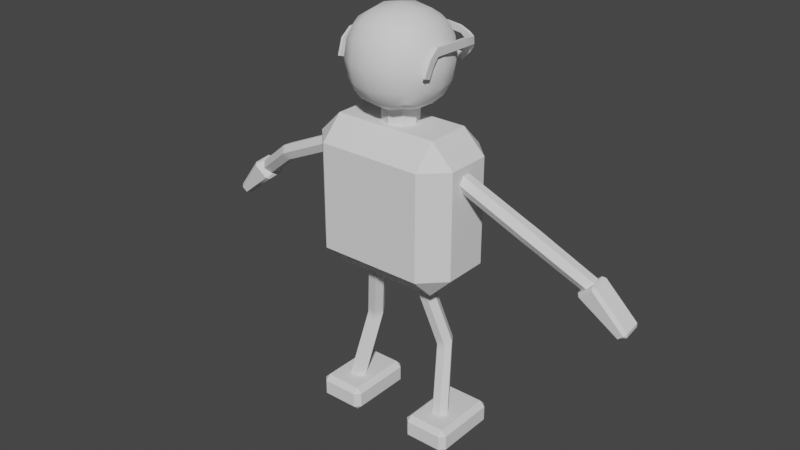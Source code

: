 # Source: bot.blend  (saved by Blender 3.0.42; exported with 4.5.12 LTS)
import bpy
from mathutils import Matrix  # noqa: F401  (used for matrix-valued properties, if any)

bpy.ops.wm.read_factory_settings(use_empty=True)
scene = bpy.context.scene
scene.name = 'Scene'

# ---- collections
col_collection = bpy.data.collections.new('Collection'); scene.collection.children.link(col_collection)

# ---- node groups
ng_auto_smooth = bpy.data.node_groups.new('Auto Smooth', 'GeometryNodeTree')
_s = ng_auto_smooth.interface.new_socket(name='Geometry', in_out='OUTPUT', socket_type='NodeSocketGeometry')
_s = ng_auto_smooth.interface.new_socket(name='Geometry', in_out='INPUT', socket_type='NodeSocketGeometry')
_s = ng_auto_smooth.interface.new_socket(name='Angle', in_out='INPUT', socket_type='NodeSocketFloat')
_s.subtype = 'ANGLE'
_s.min_value = 0.0
_s.max_value = 3.142
ng_auto_smooth.is_modifier = True
_N = ng_auto_smooth.nodes; _L = ng_auto_smooth.links
n0 = _N.new('NodeGroupOutput'); n0.name = 'Group Output'; n0.location = (480, -100)
n1 = _N.new('NodeGroupInput'); n1.name = 'Group Input'; n1.location = (-420, -300)
n2 = _N.new('NodeGroupInput'); n2.name = 'Group Input.001'; n2.location = (-60, -100)
n3 = _N.new('GeometryNodeSetShadeSmooth'); n3.name = 'Set Shade Smooth'; n3.location = (120, -100)
n3.domain = 'EDGE'
n4 = _N.new('GeometryNodeSetShadeSmooth'); n4.name = 'Set Shade Smooth.001'; n4.location = (300, -100)
n5 = _N.new('GeometryNodeInputMeshEdgeAngle'); n5.name = 'Edge Angle'; n5.location = (-420, -220)
n6 = _N.new('GeometryNodeInputEdgeSmooth'); n6.name = 'Is Edge Smooth'; n6.location = (-60, -160)
n7 = _N.new('GeometryNodeInputShadeSmooth'); n7.name = 'Is Face Smooth'; n7.location = (-240, -340)
n8 = _N.new('FunctionNodeBooleanMath'); n8.name = 'Boolean Math'; n8.location = (-60, -220)
n9 = _N.new('FunctionNodeCompare'); n9.name = 'Compare'; n9.location = (-240, -180)
n9.operation = 'LESS_EQUAL'
_L.new(n5.outputs[0], n9.inputs[0])
_L.new(n4.outputs[0], n0.inputs[0])
_L.new(n1.outputs[1], n9.inputs[1])
_L.new(n9.outputs[0], n8.inputs[0])
_L.new(n7.outputs[0], n8.inputs[1])
_L.new(n2.outputs[0], n3.inputs[0])
_L.new(n6.outputs[0], n3.inputs[1])
_L.new(n3.outputs[0], n4.inputs[0])
_L.new(n8.outputs[0], n3.inputs[2])
n0.is_active_output = True

# ---- world
world_world = bpy.data.worlds.new('World'); scene.world = world_world
world_world.use_nodes = True; world_world.node_tree.nodes.clear()
_N = world_world.node_tree.nodes; _L = world_world.node_tree.links
n0 = _N.new('ShaderNodeOutputWorld'); n0.name = 'World Output'; n0.location = (300, 300)
n1 = _N.new('ShaderNodeBackground'); n1.name = 'Background'; n1.location = (10, 300)
n1.inputs[0].default_value = (0.05088, 0.05088, 0.05088, 1.0)
_L.new(n1.outputs[0], n0.inputs[0])
n0.is_active_output = True
world_world.color = (0.05088, 0.05088, 0.05088)
world_world.use_sun_shadow = False
world_world.sun_shadow_jitter_overblur = 0.0

# ---- meshes
me_cube_001 = bpy.data.meshes.new('Cube.001')
me_cube_001.from_pydata([(-0.2271, -0.1933, 0.8216), (-0.3239, -0.09644, 0.8216), (-0.2271, -0.09644, 0.7248), (-0.2271, -0.09644, 1.373), (-0.3239, -0.09644, 1.276), (-0.2271, -0.1933, 1.276), (-0.2271, 0.09644, 0.7248), (-0.3239, 0.09644, 0.8216), (-0.2271, 0.1933, 0.8216), (-0.2271, 0.09644, 1.373), (-0.2271, 0.1933, 1.276), (-0.3239, 0.09644, 1.276), (0.0, -0.1933, 0.8216), (0.0, -0.09644, 0.7248), (0.0, -0.09644, 1.373), (0.0, -0.1933, 1.276), (0.0, 0.09644, 0.7248), (0.0, 0.1933, 0.8216), (0.0, 0.1933, 1.276), (0.0, 0.09644, 1.373), (-0.8687, 0.04014, 0.9349), (-0.8593, 0.02815, 0.9246), (-0.8506, 0.03931, 0.9363), (-0.9937, 0.0684, 0.7654), (-0.9859, 0.05389, 0.7734), (-0.9953, 0.06588, 0.7836), (-0.7944, 0.0441, 0.8883), (-0.8053, 0.03275, 0.8786), (-0.7947, 0.04642, 0.8719), (-0.9731, 0.07016, 0.7478), (-0.9531, 0.06952, 0.7473), (-0.9634, 0.0558, 0.7542), (-0.8661, 0.1136, 0.9452), (-0.848, 0.1128, 0.9467), (-0.8558, 0.1273, 0.9386), (-0.9927, 0.1394, 0.794), (-0.9824, 0.1531, 0.7874), (-0.9911, 0.1419, 0.7757), (-0.7921, 0.1199, 0.8823), (-0.8019, 0.1319, 0.8925), (-0.7918, 0.1176, 0.8987), (-0.9506, 0.143, 0.7577), (-0.9705, 0.1437, 0.7581), (-0.9599, 0.155, 0.7682), (-0.3114, 0.1512, 0.01911), (-0.3334, 0.1512, 0.04114), (-0.3114, 0.1733, 0.04114), (-0.3114, -0.1359, 0.04114), (-0.3334, -0.1138, 0.04114), (-0.3114, -0.1138, 0.01911), (-0.3114, 0.1733, 0.1058), (-0.3334, 0.1512, 0.1058), (-0.3114, 0.1512, 0.1278), (-0.3114, -0.1359, 0.1058), (-0.3114, -0.1138, 0.1278), (-0.3334, -0.1138, 0.1058), (-0.1501, 0.1512, 0.01911), (-0.1501, 0.1733, 0.04114), (-0.1281, 0.1512, 0.04114), (-0.1501, -0.1138, 0.01911), (-0.1281, -0.1138, 0.04114), (-0.1501, -0.1359, 0.04114), (-0.1501, 0.1512, 0.1278), (-0.1281, 0.1512, 0.1058), (-0.1501, 0.1733, 0.1058), (-0.1501, -0.1138, 0.1278), (-0.1501, -0.1359, 0.1058), (-0.1281, -0.1138, 0.1058), (-0.1249, -0.1249, 1.497), (-0.1249, -0.1249, 1.747), (-0.1249, 0.1249, 1.497), (-0.1249, 0.1249, 1.747), (-0.1494, 1.164e-10, 1.473), (-0.1494, -0.1494, 1.622), (-0.1494, -1.164e-10, 1.771), (-0.1494, 0.1494, 1.622), (0.0, 0.1494, 1.473), (0.0, 0.1494, 1.771), (0.0, -0.1494, 1.473), (0.0, -0.1494, 1.771), (-0.2052, -9.313e-10, 1.622), (0.0, 0.164, 1.622), (0.0, -0.2052, 1.622), (0.0, -1.863e-09, 1.827), (-0.1417, 0.07489, 1.48), (-0.1417, -0.07489, 1.48), (-0.1417, -0.1417, 1.547), (-0.1417, -0.1417, 1.697), (-0.1417, -0.07489, 1.764), (-0.1417, 0.07489, 1.764), (-0.1417, 0.1417, 1.697), (-0.1417, 0.1417, 1.547), (-0.07489, 0.1417, 1.48), (-0.07489, 0.1417, 1.764), (-0.07489, -0.1417, 1.48), (-0.07489, -0.1417, 1.764), (-0.1913, -0.08171, 1.622), (-0.1913, -6.985e-10, 1.704), (-0.1913, 0.08171, 1.622), (-0.1913, 0.0, 1.54), (-0.08171, 0.1598, 1.622), (0.0, 0.1598, 1.704), (0.0, 0.1598, 1.54), (0.0, -0.1913, 1.704), (-0.08171, -0.1913, 1.622), (0.0, -0.1913, 1.54), (0.0, 0.07462, 1.431), (0.0, -0.07462, 1.431), (-0.07462, 5.186e-10, 1.431), (0.0, 0.08171, 1.813), (-0.08171, -3.492e-10, 1.813), (0.0, -0.08171, 1.813), (-0.1791, -0.07866, 1.543), (-0.1791, -0.07866, 1.701), (-0.1791, 0.07866, 1.701), (-0.1791, 0.07866, 1.543), (-0.07866, 0.1561, 1.543), (-0.07866, 0.1561, 1.701), (-0.07866, -0.1791, 1.701), (-0.07866, -0.1791, 1.543), (-0.05283, 0.05283, 1.441), (-0.05283, -0.05283, 1.441), (-0.07866, 0.07866, 1.801), (-0.07866, -0.07866, 1.801), (0.0, 0.07462, 1.334), (0.0, -0.07462, 1.334), (-0.07462, 5.186e-10, 1.334), (-0.05283, 0.05283, 1.343), (-0.05283, -0.05283, 1.343), (-0.1255, 0.1623, 1.686), (-0.1305, 0.1673, 1.637), (-0.08619, 0.1741, 1.637), (-0.08419, 0.1717, 1.689), (-0.3239, -0.09644, 1.049), (-0.2271, -0.1933, 1.049), (-0.2271, 0.1933, 1.049), (-0.3239, 0.09644, 1.049), (0.0, -0.1933, 1.049), (0.0, 0.1933, 1.049), (-0.872, 0.1126, 0.9144), (-0.8766, 0.07565, 0.9144), (-0.8531, 0.05395, 0.8952), (-0.8251, 0.06924, 0.876), (-0.8205, 0.1062, 0.876), (-0.8439, 0.1279, 0.8952), (-0.6148, 0.02135, 1.105), (-0.6289, -0.01484, 1.1), (-0.616, -0.03474, 1.071), (-0.5965, -0.01796, 1.044), (-0.5825, 0.01823, 1.049), (-0.5956, 0.03812, 1.078), (-0.2819, 0.0001666, 1.259), (-0.2747, -0.03592, 1.265), (-0.2556, -0.05555, 1.24), (-0.2437, -0.0391, 1.208), (-0.2509, -0.003011, 1.202), (-0.27, 0.01662, 1.228), (-0.251, -0.05534, 0.09763), (-0.2137, -0.05445, 0.09763), (-0.1958, -0.02401, 0.08571), (-0.2151, 0.005546, 0.0738), (-0.2524, 0.004658, 0.0738), (-0.2703, -0.02578, 0.08571), (-0.2068, 0.02977, 0.4228), (-0.1701, 0.02933, 0.4162), (-0.1485, 0.05842, 0.4253), (-0.1665, 0.09073, 0.4287), (-0.2032, 0.09117, 0.4353), (-0.2219, 0.05928, 0.4385), (-0.1298, -0.0468, 0.762), (-0.09329, -0.04703, 0.7546), (-0.0715, -0.0197, 0.7676), (-0.08628, 0.007873, 0.7879), (-0.1228, 0.008106, 0.7952), (-0.1446, -0.01923, 0.7822), (-0.5887, -0.01843, 1.048), (-0.6079, -0.0352, 1.075), (-0.6131, -0.01578, 1.107), (-0.5999, -0.03566, 1.078), (-0.5808, -0.0189, 1.051), (-0.621, -0.01531, 1.103), (-0.5837, -0.01753, 1.121), (-0.5699, -0.03739, 1.093), (-0.5514, -0.02066, 1.065), (-0.5672, 0.03625, 1.091), (-0.5859, 0.01951, 1.118), (-0.5536, 0.01638, 1.062), (-0.6368, 0.02913, 1.089), (-0.6167, 0.04577, 1.062), (-0.65, -0.00713, 1.084), (-0.6362, -0.02718, 1.056), (-0.616, -0.01053, 1.03), (-0.6028, 0.02573, 1.034), (-0.2012, 0.02415, 0.4477), (-0.16, 0.0193, 0.4606), (-0.1645, 0.02373, 0.441), (-0.1967, 0.01971, 0.4673), (-0.1615, 0.08555, 0.4511), (-0.1982, 0.08597, 0.4578), (-0.1437, 0.05353, 0.4467), (-0.2171, 0.05437, 0.4601), (-0.21, 0.02363, 0.3993), (-0.2254, 0.05314, 0.4131), (-0.1733, 0.02328, 0.3932), (-0.152, 0.05247, 0.4008), (-0.17, 0.08459, 0.4031), (-0.2067, 0.08492, 0.4092), (-0.03909, 0.1768, 1.627), (-0.07605, 0.1703, 1.733), (-0.01674, 0.1768, 1.656), (-0.03393, 0.1703, 1.719), (0.0, 0.1736, 1.69), (-0.06293, 0.1736, 1.641), (0.0, 0.1768, 1.662), (0.0, 0.1703, 1.718), (-0.03576, 0.1736, 1.691), (-0.07971, 0.1736, 1.705), (-0.1397, 0.1703, 1.725), (-0.1434, 0.1736, 1.697), (-0.1777, 0.1703, 1.708), (-0.167, 0.1736, 1.678), (-0.08108, 0.1768, 1.595), (-0.08275, 0.1736, 1.623), (-0.151, 0.1768, 1.596), (-0.1476, 0.1736, 1.624), (-0.1859, 0.1768, 1.633), (-0.1686, 0.1736, 1.655), (-0.1983, 0.1681, 1.665), (-0.2001, 0.1615, 1.699), (-0.2077, 0.1015, 1.675), (-0.2082, 0.09692, 1.709), (-0.1978, -0.04475, 1.674), (-0.1984, -0.04935, 1.708), (-0.2002, -0.07158, 1.647), (-0.2011, -0.09262, 1.675), (-0.1944, -0.08616, 1.6), (-0.1968, -0.1186, 1.611), (-0.03995, 0.1868, 1.627), (-0.07593, 0.1802, 1.734), (-0.01725, 0.1868, 1.657), (-0.03372, 0.1802, 1.72), (0.0, 0.1835, 1.691), (-0.06378, 0.1835, 1.642), (0.0, 0.1868, 1.663), (0.0, 0.1802, 1.719), (-0.03585, 0.1835, 1.692), (-0.0796, 0.1835, 1.706), (-0.14, 0.1802, 1.726), (-0.1438, 0.1835, 1.699), (-0.1794, 0.1801, 1.709), (-0.1687, 0.1833, 1.679), (-0.08139, 0.1868, 1.596), (-0.08322, 0.1835, 1.624), (-0.1506, 0.1868, 1.597), (-0.147, 0.1835, 1.625), (-0.1857, 0.1868, 1.634), (-0.1692, 0.1835, 1.656), (-0.2036, 0.1766, 1.666), (-0.2079, 0.1678, 1.699), (-0.2177, 0.102, 1.675), (-0.2182, 0.0971, 1.709), (-0.2078, -0.04466, 1.674), (-0.2084, -0.04945, 1.708), (-0.2102, -0.07134, 1.647), (-0.2111, -0.09223, 1.674), (-0.2043, -0.08621, 1.599), (-0.2067, -0.1186, 1.61)], [], [(9, 3, 14, 19), (2, 6, 16, 13), (137, 15, 5, 134), (53, 47, 61, 66), (46, 50, 64, 57), (52, 54, 65, 62), (56, 59, 49, 44), (67, 60, 58, 63), (29, 23, 37, 42), (22, 26, 40, 33), (28, 30, 41, 38), (32, 35, 25, 20), (43, 36, 34, 39), (0, 1, 2), (3, 4, 5), (6, 7, 8), (9, 10, 11), (14, 3, 5, 15), (133, 1, 0, 134), (6, 2, 1, 7), (3, 9, 11, 4), (135, 8, 7, 136), (16, 6, 8, 17), (2, 13, 12, 0), (9, 19, 18, 10), (133, 4, 11, 136), (20, 21, 22), (23, 24, 25), (26, 27, 28), (29, 30, 31), (32, 33, 34), (35, 36, 37), (38, 39, 40), (41, 42, 43), (37, 23, 25, 35), (24, 21, 20, 25), (26, 22, 21, 27), (23, 29, 31, 24), (30, 28, 27, 31), (40, 26, 28, 38), (22, 33, 32, 20), (29, 42, 41, 30), (42, 37, 36, 43), (33, 40, 39, 34), (38, 41, 43, 39), (35, 32, 34, 36), (21, 24, 31, 27), (44, 45, 46), (47, 48, 49), (50, 51, 52), (53, 54, 55), (56, 57, 58), (59, 60, 61), (62, 63, 64), (65, 66, 67), (61, 47, 49, 59), (48, 45, 44, 49), (50, 46, 45, 51), (47, 53, 55, 48), (54, 52, 51, 55), (64, 50, 52, 62), (46, 57, 56, 44), (53, 66, 65, 54), (66, 61, 60, 67), (57, 64, 63, 58), (62, 65, 67, 63), (59, 56, 58, 60), (45, 48, 55, 51), (68, 86, 112, 85), (86, 73, 96, 112), (112, 96, 80, 99), (85, 112, 99, 72), (73, 87, 113, 96), (87, 69, 88, 113), (113, 88, 74, 97), (96, 113, 97, 80), (80, 97, 114, 98), (97, 74, 89, 114), (114, 89, 71, 90), (98, 114, 90, 75), (72, 99, 115, 84), (99, 80, 98, 115), (115, 98, 75, 91), (84, 115, 91, 70), (70, 91, 116, 92), (91, 75, 100, 116), (116, 100, 81, 102), (92, 116, 102, 76), (100, 75, 130, 131), (90, 71, 93, 117), (117, 93, 77, 101), (100, 117, 101, 81), (82, 103, 118, 104), (103, 79, 95, 118), (118, 95, 69, 87), (104, 118, 87, 73), (78, 105, 119, 94), (105, 82, 104, 119), (119, 104, 73, 86), (94, 119, 86, 68), (70, 92, 120, 84), (92, 76, 106, 120), (84, 120, 108, 72), (72, 108, 121, 85), (121, 107, 78, 94), (85, 121, 94, 68), (77, 93, 122, 109), (93, 71, 89, 122), (122, 89, 74, 110), (109, 122, 110, 83), (83, 110, 123, 111), (110, 74, 88, 123), (123, 88, 69, 95), (111, 123, 95, 79), (107, 121, 128, 125), (108, 120, 127, 126), (121, 108, 126, 128), (120, 106, 124, 127), (130, 129, 132, 131), (75, 90, 129, 130), (90, 117, 132, 129), (117, 100, 131, 132), (1, 133, 136, 7), (10, 135, 136, 11), (4, 133, 134, 5), (12, 137, 134, 0), (8, 135, 138, 17), (18, 138, 135, 10), (187, 145, 150, 188), (189, 146, 145, 187), (190, 147, 146, 189), (191, 148, 147, 190), (192, 149, 148, 191), (188, 150, 149, 192), (185, 151, 156, 184), (181, 152, 151, 185), (182, 153, 152, 181), (183, 154, 153, 182), (186, 155, 154, 183), (184, 156, 155, 186), (201, 163, 168, 202), (203, 164, 163, 201), (204, 165, 164, 203), (205, 166, 165, 204), (206, 167, 166, 205), (202, 168, 167, 206), (196, 169, 174, 200), (194, 170, 169, 196), (199, 171, 170, 194), (197, 172, 171, 199), (198, 173, 172, 197), (200, 174, 173, 198), (147, 176, 180, 146), (149, 179, 175, 148), (175, 179, 178, 176), (176, 178, 177, 180), (146, 180, 177, 145), (148, 175, 176, 147), (150, 184, 186, 149), (149, 186, 183, 179), (179, 183, 182, 178), (178, 182, 181, 177), (177, 181, 185, 145), (145, 185, 184, 150), (144, 188, 192, 143), (143, 192, 191, 142), (142, 191, 190, 141), (141, 190, 189, 140), (140, 189, 187, 139), (139, 187, 188, 144), (167, 198, 197, 166), (166, 197, 199, 165), (168, 200, 198, 167), (165, 195, 164), (164, 195, 193, 163), (163, 193, 168), (165, 199, 194, 195), (195, 194, 196, 193), (193, 196, 200, 168), (162, 202, 206, 161), (161, 206, 205, 160), (160, 205, 204, 159), (159, 204, 203, 158), (158, 203, 201, 157), (157, 201, 202, 162), (211, 214, 210, 215), (215, 210, 208, 216), (209, 215, 212, 207), (213, 211, 215, 209), (216, 208, 217, 218), (218, 217, 219, 220), (207, 212, 222, 221), (221, 222, 224, 223), (223, 224, 226, 225), (225, 226, 220, 227), (228, 227, 220, 219), (227, 228, 230, 229), (229, 230, 232, 231), (231, 232, 234, 233), (233, 234, 236, 235), (241, 245, 240, 244), (245, 246, 238, 240), (239, 237, 242, 245), (243, 239, 245, 241), (246, 248, 247, 238), (248, 250, 249, 247), (237, 251, 252, 242), (251, 253, 254, 252), (253, 255, 256, 254), (255, 257, 250, 256), (258, 249, 250, 257), (257, 259, 260, 258), (259, 261, 262, 260), (261, 263, 264, 262), (263, 265, 266, 264), (209, 207, 237, 239), (208, 210, 240, 238), (210, 214, 244, 240), (213, 209, 239, 243), (212, 215, 245, 242), (215, 216, 246, 245), (216, 218, 248, 246), (217, 208, 238, 247), (218, 220, 250, 248), (219, 217, 247, 249), (207, 221, 251, 237), (222, 212, 242, 252), (221, 223, 253, 251), (224, 222, 252, 254), (223, 225, 255, 253), (226, 224, 254, 256), (225, 227, 257, 255), (228, 219, 249, 258), (220, 226, 256, 250), (227, 229, 259, 257), (230, 228, 258, 260), (229, 231, 261, 259), (232, 230, 260, 262), (231, 233, 263, 261), (234, 232, 262, 264), (235, 236, 266, 265), (233, 235, 265, 263), (236, 234, 264, 266)])
me_cube_001.polygons.foreach_set('use_smooth', [True] * 243)
_uv = me_cube_001.uv_layers.new(name='UVMap')
_uv.uv.foreach_set('vector', [0.1865, 0.5005, 0.178, 0.4128, 0.2889, 0.3888, 0.3028, 0.4952, 0.1631, 0.9795, 0.186, 0.8852, 0.3005, 0.8931, 0.2867, 0.9998, 0.2339, 0.1929, 0.2695, 0.3131, 0.1493, 0.3487, 0.1137, 0.2285, 0.5661, 0.1579, 0.6, 0.1587, 0.6005, 0.2409, 0.5666, 0.2401, 0.7817, 0.1523, 0.8176, 0.1518, 0.8189, 0.2414, 0.783, 0.242, 0.416, 0.7406, 0.416, 0.5981, 0.5027, 0.5981, 0.5027, 0.7406, 0.7657, 0.2422, 0.6184, 0.2443, 0.6171, 0.1547, 0.7644, 0.1526, 0.8199, 0.393, 0.7833, 0.393, 0.7857, 0.2577, 0.8166, 0.2583, 0.7079, 0.522, 0.7188, 0.5328, 0.6892, 0.5625, 0.6783, 0.5517, 0.5837, 0.4021, 0.6111, 0.4285, 0.5839, 0.4546, 0.5563, 0.4286, 0.6189, 0.4333, 0.6999, 0.514, 0.6704, 0.5437, 0.5893, 0.4629, 0.776, 0.649, 0.6966, 0.5698, 0.7261, 0.5402, 0.8056, 0.6194, 0.6715, 0.5589, 0.6819, 0.5683, 0.617, 0.6433, 0.5879, 0.6163, 0.0781, 0.1083, 0.004595, 0.0907, 0.05662, 0.03586, 0.178, 0.4128, 0.1061, 0.4148, 0.1493, 0.3487, 0.186, 0.8852, 0.1204, 0.8628, 0.1794, 0.8163, 0.1865, 0.5005, 0.1794, 0.5696, 0.1211, 0.519, 0.2889, 0.3888, 0.178, 0.4128, 0.1493, 0.3487, 0.2695, 0.3131, 0.04124, 0.25, 0.005625, 0.1298, 0.0781, 0.1083, 0.1137, 0.2285, 0.186, 0.8852, 0.1631, 0.9795, 0.09366, 0.9605, 0.1204, 0.8628, 0.178, 0.4128, 0.1865, 0.5005, 0.1211, 0.519, 0.1061, 0.4148, 0.1794, 0.693, 0.1794, 0.8163, 0.105, 0.8163, 0.105, 0.693, 0.3005, 0.8931, 0.186, 0.8852, 0.1794, 0.8163, 0.3028, 0.8163, 0.05662, 0.03586, 0.1768, 0.0002422, 0.1983, 0.07272, 0.0781, 0.1083, 0.1865, 0.5005, 0.3028, 0.4952, 0.3028, 0.5696, 0.1794, 0.5696, 0.0002422, 0.693, 0.0002422, 0.5696, 0.105, 0.5696, 0.105, 0.693, 0.5776, 0.3936, 0.5893, 0.3935, 0.5837, 0.4021, 0.7188, 0.5328, 0.7245, 0.5255, 0.7293, 0.5336, 0.6111, 0.4285, 0.6189, 0.4213, 0.6189, 0.4333, 0.7079, 0.522, 0.7068, 0.5103, 0.7151, 0.5151, 0.5482, 0.4232, 0.5563, 0.4286, 0.5482, 0.4343, 0.69, 0.573, 0.6819, 0.5683, 0.6892, 0.5625, 0.5893, 0.4629, 0.5768, 0.463, 0.5839, 0.4546, 0.6667, 0.5506, 0.6783, 0.5517, 0.6715, 0.5589, 0.6892, 0.5625, 0.7188, 0.5328, 0.7261, 0.5402, 0.6966, 0.5698, 0.7245, 0.5255, 0.7994, 0.4604, 0.8056, 0.4673, 0.7293, 0.5336, 0.6111, 0.4285, 0.5837, 0.4021, 0.5893, 0.3935, 0.6189, 0.4213, 0.7188, 0.5328, 0.7079, 0.522, 0.7151, 0.5151, 0.7245, 0.5255, 0.7068, 0.5103, 0.7653, 0.4249, 0.7723, 0.4313, 0.7151, 0.5151, 0.5839, 0.4546, 0.6111, 0.4285, 0.6189, 0.4333, 0.5893, 0.4629, 0.5837, 0.4021, 0.5563, 0.4286, 0.5482, 0.4232, 0.5776, 0.3936, 0.7079, 0.522, 0.6783, 0.5517, 0.6704, 0.5437, 0.6999, 0.514, 0.6783, 0.5517, 0.6892, 0.5625, 0.6819, 0.5683, 0.6715, 0.5589, 0.5563, 0.4286, 0.5839, 0.4546, 0.5768, 0.463, 0.5482, 0.4343, 0.5814, 0.6094, 0.6667, 0.5506, 0.6715, 0.5589, 0.5879, 0.6163, 0.69, 0.573, 0.6239, 0.6495, 0.617, 0.6433, 0.6819, 0.5683, 0.7994, 0.4604, 0.7245, 0.5255, 0.7151, 0.5151, 0.7723, 0.4313, 0.768, 0.1392, 0.7841, 0.1355, 0.7817, 0.1523, 0.6, 0.1587, 0.6026, 0.1404, 0.6171, 0.1547, 0.8176, 0.1518, 0.8151, 0.136, 0.8308, 0.1396, 0.5661, 0.1579, 0.5482, 0.1545, 0.5629, 0.1405, 0.7699, 0.2544, 0.783, 0.242, 0.7857, 0.2577, 0.6184, 0.2443, 0.6037, 0.2583, 0.6005, 0.2409, 0.8327, 0.2544, 0.8166, 0.2583, 0.8189, 0.2414, 0.5495, 0.2441, 0.5666, 0.2401, 0.564, 0.2584, 0.6005, 0.2409, 0.6, 0.1587, 0.6171, 0.1547, 0.6184, 0.2443, 0.7846, 0.0002592, 0.7841, 0.1355, 0.768, 0.1392, 0.767, 0.0002422, 0.8176, 0.1518, 0.7817, 0.1523, 0.7841, 0.1355, 0.8151, 0.136, 0.6, 0.1587, 0.5661, 0.1579, 0.5629, 0.1405, 0.6026, 0.1404, 0.8374, 0.002205, 0.8308, 0.1396, 0.8151, 0.136, 0.8212, 0.001432, 0.8189, 0.2414, 0.8176, 0.1518, 0.835, 0.1516, 0.8362, 0.2412, 0.7817, 0.1523, 0.783, 0.242, 0.7657, 0.2422, 0.7644, 0.1526, 0.5661, 0.1579, 0.5666, 0.2401, 0.5495, 0.2441, 0.5482, 0.1545, 0.5666, 0.2401, 0.6005, 0.2409, 0.6037, 0.2583, 0.564, 0.2584, 0.783, 0.242, 0.8189, 0.2414, 0.8166, 0.2583, 0.7857, 0.2577, 0.8327, 0.2544, 0.8374, 0.3926, 0.8199, 0.393, 0.8166, 0.2583, 0.767, 0.3927, 0.7699, 0.2544, 0.7857, 0.2577, 0.7833, 0.393, 0.7841, 0.1355, 0.7846, 0.0002592, 0.8212, 0.001432, 0.8151, 0.136, 0.4006, 0.4281, 0.3947, 0.3987, 0.4304, 0.3943, 0.4321, 0.433, 0.3947, 0.3987, 0.3882, 0.3631, 0.4245, 0.3569, 0.4304, 0.3943, 0.4304, 0.3943, 0.4245, 0.3569, 0.463, 0.3504, 0.469, 0.3901, 0.4321, 0.433, 0.4304, 0.3943, 0.469, 0.3901, 0.4743, 0.4311, 0.3882, 0.3631, 0.3826, 0.3273, 0.4177, 0.3197, 0.4245, 0.3569, 0.3826, 0.3273, 0.3784, 0.2976, 0.4065, 0.2825, 0.4177, 0.3197, 0.4177, 0.3197, 0.4065, 0.2825, 0.447, 0.2704, 0.4555, 0.3109, 0.4245, 0.3569, 0.4177, 0.3197, 0.4555, 0.3109, 0.463, 0.3504, 0.463, 0.3504, 0.4555, 0.3109, 0.4948, 0.3044, 0.5028, 0.3436, 0.4555, 0.3109, 0.447, 0.2704, 0.4891, 0.265, 0.4948, 0.3044, 0.4948, 0.3044, 0.4891, 0.265, 0.5209, 0.2663, 0.5336, 0.2955, 0.5028, 0.3436, 0.4948, 0.3044, 0.5336, 0.2955, 0.5439, 0.3367, 0.4743, 0.4311, 0.469, 0.3901, 0.5082, 0.3833, 0.5158, 0.4223, 0.469, 0.3901, 0.463, 0.3504, 0.5028, 0.3436, 0.5082, 0.3833, 0.5082, 0.3833, 0.5028, 0.3436, 0.5439, 0.3367, 0.5477, 0.3789, 0.5158, 0.4223, 0.5082, 0.3833, 0.5477, 0.3789, 0.5454, 0.4107, 0.5477, 0.06148, 0.5308, 0.08805, 0.5067, 0.06036, 0.5323, 0.03403, 0.5308, 0.08805, 0.5025, 0.1203, 0.4755, 0.09236, 0.5067, 0.06036, 0.5067, 0.06036, 0.4755, 0.09236, 0.4435, 0.05865, 0.4773, 0.02673, 0.5323, 0.03403, 0.5067, 0.06036, 0.4773, 0.02673, 0.5058, 0.0002422, 0.4553, 0.7608, 0.4988, 0.7562, 0.4846, 0.7691, 0.4629, 0.7725, 0.4667, 0.1493, 0.4384, 0.163, 0.4142, 0.1442, 0.442, 0.122, 0.442, 0.122, 0.4142, 0.1442, 0.3822, 0.1184, 0.4099, 0.0908, 0.4755, 0.09236, 0.442, 0.122, 0.4099, 0.0908, 0.4435, 0.05865, 0.3061, 0.3771, 0.3033, 0.3296, 0.346, 0.3298, 0.3506, 0.3695, 0.3033, 0.3296, 0.3078, 0.2851, 0.3481, 0.2919, 0.346, 0.3298, 0.346, 0.3298, 0.3481, 0.2919, 0.3784, 0.2976, 0.3826, 0.3273, 0.3506, 0.3695, 0.346, 0.3298, 0.3826, 0.3273, 0.3882, 0.3631, 0.338, 0.4636, 0.3191, 0.4228, 0.3595, 0.4085, 0.3742, 0.4436, 0.3191, 0.4228, 0.3061, 0.3771, 0.3506, 0.3695, 0.3595, 0.4085, 0.3595, 0.4085, 0.3506, 0.3695, 0.3882, 0.3631, 0.3947, 0.3987, 0.3742, 0.4436, 0.3595, 0.4085, 0.3947, 0.3987, 0.4006, 0.4281, 0.5095, 0.5311, 0.4961, 0.5601, 0.4427, 0.5389, 0.4899, 0.506, 0.4961, 0.5601, 0.4738, 0.5976, 0.4325, 0.5707, 0.4427, 0.5389, 0.4899, 0.506, 0.4427, 0.5389, 0.4255, 0.5102, 0.4596, 0.4746, 0.4596, 0.4746, 0.4255, 0.5102, 0.3961, 0.4943, 0.4269, 0.4457, 0.3961, 0.4943, 0.3645, 0.5048, 0.338, 0.4636, 0.3742, 0.4436, 0.4269, 0.4457, 0.3961, 0.4943, 0.3742, 0.4436, 0.4006, 0.4281, 0.3822, 0.1184, 0.4142, 0.1442, 0.3942, 0.1775, 0.3564, 0.1554, 0.4142, 0.1442, 0.4384, 0.163, 0.4311, 0.1937, 0.3942, 0.1775, 0.3942, 0.1775, 0.4311, 0.1937, 0.4161, 0.2336, 0.3767, 0.216, 0.3564, 0.1554, 0.3942, 0.1775, 0.3767, 0.216, 0.3345, 0.1972, 0.3345, 0.1972, 0.3767, 0.216, 0.3597, 0.2548, 0.3181, 0.2414, 0.3767, 0.216, 0.4161, 0.2336, 0.3964, 0.2715, 0.3597, 0.2548, 0.3597, 0.2548, 0.3964, 0.2715, 0.3784, 0.2976, 0.3481, 0.2919, 0.3181, 0.2414, 0.3597, 0.2548, 0.3481, 0.2919, 0.3078, 0.2851, 0.6005, 0.65, 0.6057, 0.6807, 0.5534, 0.6807, 0.5482, 0.65, 0.6005, 0.7114, 0.6057, 0.7421, 0.5534, 0.7421, 0.5482, 0.7114, 0.6057, 0.6807, 0.6005, 0.7114, 0.5482, 0.7114, 0.5534, 0.6807, 0.6057, 0.7421, 0.6005, 0.7729, 0.5482, 0.7729, 0.5534, 0.7421, 0.4612, 0.8654, 0.4612, 0.8426, 0.484, 0.8426, 0.484, 0.8654, 0.4988, 0.7562, 0.4988, 0.8059, 0.4833, 0.795, 0.4846, 0.7691, 0.4988, 0.8059, 0.4552, 0.8061, 0.4637, 0.7942, 0.4833, 0.795, 0.4552, 0.8061, 0.4553, 0.7608, 0.4629, 0.7725, 0.4637, 0.7942, 0.0002422, 0.8163, 0.0002422, 0.693, 0.105, 0.693, 0.105, 0.8163, 0.1794, 0.5696, 0.1794, 0.693, 0.105, 0.693, 0.105, 0.5696, 0.07686, 0.3702, 0.04124, 0.25, 0.1137, 0.2285, 0.1493, 0.3487, 0.1983, 0.07272, 0.2339, 0.1929, 0.1137, 0.2285, 0.0781, 0.1083, 0.1794, 0.8163, 0.1794, 0.693, 0.3028, 0.693, 0.3028, 0.8163, 0.3028, 0.5696, 0.3028, 0.693, 0.1794, 0.693, 0.1794, 0.5696, 0.858, 0.1633, 0.8598, 0.1784, 0.8393, 0.1785, 0.8379, 0.1627, 0.8783, 0.1604, 0.8785, 0.1738, 0.8598, 0.1784, 0.858, 0.1633, 0.8971, 0.1611, 0.8961, 0.1738, 0.8785, 0.1738, 0.8783, 0.1604, 0.9163, 0.1607, 0.9149, 0.1741, 0.8961, 0.1738, 0.8971, 0.1611, 0.9372, 0.1636, 0.9363, 0.1784, 0.9149, 0.1741, 0.9163, 0.1607, 0.9576, 0.1635, 0.9575, 0.1787, 0.9363, 0.1784, 0.9372, 0.1636, 0.8583, 0.1953, 0.8591, 0.3764, 0.8389, 0.3747, 0.8379, 0.1964, 0.878, 0.1988, 0.8785, 0.3822, 0.8591, 0.3764, 0.8583, 0.1953, 0.8975, 0.1993, 0.8983, 0.3863, 0.8785, 0.3822, 0.878, 0.1988, 0.9171, 0.2005, 0.9185, 0.3844, 0.8983, 0.3863, 0.8975, 0.1993, 0.9371, 0.1966, 0.9378, 0.3783, 0.9185, 0.3844, 0.9171, 0.2005, 0.9573, 0.1956, 0.9576, 0.3739, 0.9378, 0.3783, 0.9371, 0.1966, 0.8109, 0.6132, 0.8126, 0.5993, 0.8308, 0.592, 0.8285, 0.6053, 0.9039, 0.6135, 0.9033, 0.5993, 0.925, 0.5997, 0.9245, 0.6129, 0.8854, 0.6055, 0.8832, 0.5921, 0.9033, 0.5993, 0.9039, 0.6135, 0.8663, 0.6044, 0.8648, 0.592, 0.8832, 0.5921, 0.8854, 0.6055, 0.8476, 0.6046, 0.8482, 0.592, 0.8648, 0.592, 0.8663, 0.6044, 0.8285, 0.6053, 0.8308, 0.592, 0.8482, 0.592, 0.8476, 0.6046, 0.8087, 0.5727, 0.8096, 0.405, 0.829, 0.3996, 0.829, 0.5806, 0.9051, 0.5727, 0.907, 0.4055, 0.9273, 0.4062, 0.9253, 0.5742, 0.8849, 0.5802, 0.8878, 0.3992, 0.907, 0.4055, 0.9051, 0.5727, 0.8661, 0.5811, 0.8685, 0.3935, 0.8878, 0.3992, 0.8849, 0.5802, 0.8477, 0.581, 0.8483, 0.3938, 0.8685, 0.3935, 0.8661, 0.5811, 0.829, 0.5806, 0.829, 0.3996, 0.8483, 0.3938, 0.8477, 0.581, 0.8961, 0.1738, 0.8965, 0.178, 0.8785, 0.178, 0.8785, 0.1738, 0.9363, 0.1784, 0.9159, 0.1831, 0.9153, 0.1786, 0.9149, 0.1741, 0.9153, 0.1786, 0.9159, 0.1831, 0.8967, 0.1824, 0.8965, 0.178, 0.8965, 0.178, 0.8967, 0.1824, 0.8783, 0.1823, 0.8785, 0.178, 0.8785, 0.1738, 0.8785, 0.178, 0.8783, 0.1823, 0.8598, 0.1784, 0.9149, 0.1741, 0.9153, 0.1786, 0.8965, 0.178, 0.8961, 0.1738, 0.9575, 0.1787, 0.9573, 0.1956, 0.9371, 0.1966, 0.9363, 0.1784, 0.9363, 0.1784, 0.9371, 0.1966, 0.9171, 0.2005, 0.9159, 0.1831, 0.9159, 0.1831, 0.9171, 0.2005, 0.8975, 0.1993, 0.8967, 0.1824, 0.8967, 0.1824, 0.8975, 0.1993, 0.878, 0.1988, 0.8783, 0.1823, 0.8783, 0.1823, 0.878, 0.1988, 0.8583, 0.1953, 0.8598, 0.1784, 0.8598, 0.1784, 0.8583, 0.1953, 0.8379, 0.1964, 0.8393, 0.1785, 0.957, 0.003921, 0.9576, 0.1635, 0.9372, 0.1636, 0.9381, 0.01123, 0.9381, 0.01123, 0.9372, 0.1636, 0.9163, 0.1607, 0.9182, 0.01497, 0.9182, 0.01497, 0.9163, 0.1607, 0.8971, 0.1611, 0.8984, 0.01141, 0.8984, 0.01141, 0.8971, 0.1611, 0.8783, 0.1604, 0.8796, 0.004108, 0.8796, 0.004108, 0.8783, 0.1604, 0.858, 0.1633, 0.8597, 0.0002422, 0.8597, 0.0002422, 0.858, 0.1633, 0.8379, 0.1627, 0.8398, 0.003497, 0.8482, 0.592, 0.8477, 0.581, 0.8661, 0.5811, 0.8648, 0.592, 0.8648, 0.592, 0.8661, 0.5811, 0.8849, 0.5802, 0.8832, 0.5921, 0.8308, 0.592, 0.829, 0.5806, 0.8477, 0.581, 0.8482, 0.592, 0.8832, 0.5921, 0.9044, 0.5841, 0.9033, 0.5993, 0.9033, 0.5993, 0.9044, 0.5841, 0.925, 0.5856, 0.925, 0.5997, 0.8126, 0.5993, 0.8098, 0.5843, 0.8308, 0.592, 0.8832, 0.5921, 0.8849, 0.5802, 0.9051, 0.5727, 0.9044, 0.5841, 0.9044, 0.5841, 0.9051, 0.5727, 0.9253, 0.5742, 0.925, 0.5856, 0.8098, 0.5843, 0.8087, 0.5727, 0.829, 0.5806, 0.8308, 0.592, 0.826, 0.7891, 0.8285, 0.6053, 0.8476, 0.6046, 0.8464, 0.7904, 0.8464, 0.7904, 0.8476, 0.6046, 0.8663, 0.6044, 0.8666, 0.7877, 0.8666, 0.7877, 0.8663, 0.6044, 0.8854, 0.6055, 0.8866, 0.7838, 0.8866, 0.7838, 0.8854, 0.6055, 0.9039, 0.6135, 0.907, 0.7826, 0.907, 0.7826, 0.9039, 0.6135, 0.9245, 0.6129, 0.9273, 0.7851, 0.8061, 0.785, 0.8109, 0.6132, 0.8285, 0.6053, 0.826, 0.7891, 0.3797, 0.6048, 0.3954, 0.5993, 0.4024, 0.6179, 0.3873, 0.6235, 0.3873, 0.6235, 0.4024, 0.6179, 0.4156, 0.6408, 0.4003, 0.6447, 0.3644, 0.6215, 0.3873, 0.6235, 0.3725, 0.6431, 0.3636, 0.6392, 0.3641, 0.611, 0.3797, 0.6048, 0.3873, 0.6235, 0.3644, 0.6215, 0.4003, 0.6447, 0.4156, 0.6408, 0.4121, 0.6776, 0.3967, 0.677, 0.3967, 0.677, 0.4121, 0.6776, 0.3961, 0.6966, 0.3825, 0.6842, 0.3636, 0.6392, 0.3725, 0.6431, 0.3689, 0.6515, 0.3628, 0.6527, 0.3628, 0.6527, 0.3689, 0.6515, 0.3679, 0.6676, 0.3622, 0.6654, 0.3622, 0.6654, 0.3679, 0.6676, 0.3726, 0.6799, 0.3619, 0.6781, 0.3619, 0.6781, 0.3726, 0.6799, 0.3825, 0.6842, 0.3622, 0.6981, 0.3853, 0.7078, 0.3622, 0.6981, 0.3825, 0.6842, 0.3961, 0.6966, 0.3622, 0.6981, 0.3853, 0.7078, 0.3934, 0.7464, 0.3718, 0.7457, 0.3718, 0.7457, 0.3934, 0.7464, 0.4129, 0.8426, 0.3887, 0.8526, 0.3887, 0.8526, 0.4129, 0.8426, 0.415, 0.8774, 0.3918, 0.8855, 0.3918, 0.8855, 0.415, 0.8774, 0.4156, 0.9209, 0.3956, 0.9222, 0.3426, 0.6057, 0.3356, 0.6258, 0.3188, 0.62, 0.3262, 0.6002, 0.3356, 0.6258, 0.3221, 0.6464, 0.309, 0.644, 0.3188, 0.62, 0.3586, 0.6219, 0.3605, 0.6391, 0.3524, 0.6427, 0.3356, 0.6258, 0.3584, 0.611, 0.3586, 0.6219, 0.3356, 0.6258, 0.3426, 0.6057, 0.3221, 0.6464, 0.3271, 0.6747, 0.3137, 0.6754, 0.309, 0.644, 0.3271, 0.6747, 0.3395, 0.682, 0.3271, 0.6932, 0.3137, 0.6754, 0.3605, 0.6391, 0.3606, 0.6526, 0.3549, 0.651, 0.3524, 0.6427, 0.3606, 0.6526, 0.3601, 0.6653, 0.3539, 0.667, 0.3549, 0.651, 0.3601, 0.6653, 0.3586, 0.6776, 0.3487, 0.6783, 0.3539, 0.667, 0.3586, 0.6776, 0.3563, 0.6955, 0.3395, 0.682, 0.3487, 0.6783, 0.3392, 0.7076, 0.3271, 0.6932, 0.3395, 0.682, 0.3563, 0.6955, 0.3563, 0.6955, 0.3661, 0.7467, 0.3442, 0.7543, 0.3392, 0.7076, 0.3661, 0.7467, 0.3812, 0.8534, 0.3538, 0.8501, 0.3442, 0.7543, 0.3812, 0.8534, 0.3841, 0.8863, 0.3609, 0.883, 0.3538, 0.8501, 0.3841, 0.8863, 0.3893, 0.9228, 0.3685, 0.9262, 0.3609, 0.883, 0.3644, 0.6215, 0.3636, 0.6392, 0.3605, 0.6391, 0.3586, 0.6219, 0.3033, 0.6433, 0.313, 0.6177, 0.3188, 0.62, 0.309, 0.644, 0.313, 0.6177, 0.3206, 0.5981, 0.3262, 0.6002, 0.3188, 0.62, 0.3641, 0.611, 0.3644, 0.6215, 0.3586, 0.6219, 0.3584, 0.611, 0.3495, 0.6447, 0.3374, 0.6324, 0.3356, 0.6258, 0.3524, 0.6427, 0.3374, 0.6324, 0.3265, 0.6472, 0.3221, 0.6464, 0.3356, 0.6258, 0.3265, 0.6472, 0.3307, 0.672, 0.3271, 0.6747, 0.3221, 0.6464, 0.3088, 0.6775, 0.3033, 0.6433, 0.309, 0.644, 0.3137, 0.6754, 0.3307, 0.672, 0.3398, 0.6779, 0.3395, 0.682, 0.3271, 0.6747, 0.3228, 0.6972, 0.3088, 0.6775, 0.3137, 0.6754, 0.3271, 0.6932, 0.3636, 0.6392, 0.3628, 0.6527, 0.3606, 0.6526, 0.3605, 0.6391, 0.3525, 0.6514, 0.3495, 0.6447, 0.3524, 0.6427, 0.3549, 0.651, 0.3628, 0.6527, 0.3622, 0.6654, 0.3601, 0.6653, 0.3606, 0.6526, 0.3511, 0.6662, 0.3525, 0.6514, 0.3549, 0.651, 0.3539, 0.667, 0.3622, 0.6654, 0.3619, 0.6781, 0.3586, 0.6776, 0.3601, 0.6653, 0.3468, 0.6753, 0.3511, 0.6662, 0.3539, 0.667, 0.3487, 0.6783, 0.3619, 0.6781, 0.3622, 0.6981, 0.3563, 0.6955, 0.3586, 0.6776, 0.3334, 0.7102, 0.3228, 0.6972, 0.3271, 0.6932, 0.3392, 0.7076, 0.3398, 0.6779, 0.3468, 0.6753, 0.3487, 0.6783, 0.3395, 0.682, 0.3622, 0.6981, 0.3718, 0.7457, 0.3661, 0.7467, 0.3563, 0.6955, 0.3374, 0.7549, 0.3334, 0.7102, 0.3392, 0.7076, 0.3442, 0.7543, 0.3718, 0.7457, 0.3887, 0.8526, 0.3812, 0.8534, 0.3661, 0.7467, 0.3475, 0.851, 0.3374, 0.7549, 0.3442, 0.7543, 0.3538, 0.8501, 0.3887, 0.8526, 0.3918, 0.8855, 0.3841, 0.8863, 0.3812, 0.8534, 0.3545, 0.8842, 0.3475, 0.851, 0.3538, 0.8501, 0.3609, 0.883, 0.3906, 0.9288, 0.3698, 0.9322, 0.3685, 0.9262, 0.3893, 0.9228, 0.3918, 0.8855, 0.3956, 0.9222, 0.3893, 0.9228, 0.3841, 0.8863, 0.3623, 0.9272, 0.3545, 0.8842, 0.3609, 0.883, 0.3685, 0.9262])
me_cube_001.use_remesh_fix_poles = True
me_cube_001.use_remesh_preserve_attributes = False
me_cube_001.update()

# ---- objects
ob_cube = bpy.data.objects.new('Cube', me_cube_001)

# ---- transforms, parenting, visibility, modifiers, constraints
ob_cube.location = (0.0, 0.0, 0.0)
_m = ob_cube.modifiers.new('Mirror', 'MIRROR')
_m = ob_cube.modifiers.new('Auto Smooth', 'NODES')
_m.node_group = ng_auto_smooth
_gi = [s.identifier for s in ng_auto_smooth.interface.items_tree if s.item_type == 'SOCKET' and s.in_out == 'INPUT']
_m[_gi[1]] = 0.6039  # Angle

# ---- collection membership
col_collection.objects.link(ob_cube)

# ---- scene / render settings (as saved in the file)
scene.frame_start = 1; scene.frame_end = 250; scene.frame_set(0)
scene.render.engine = 'BLENDER_EEVEE_NEXT'
scene.cycles.use_denoising = False
scene.cycles.sampling_pattern = 'TABULATED_SOBOL'
scene.cycles.use_light_tree = False
scene.view_settings.view_transform = 'Filmic'
bpy.context.view_layer.update()

# ---- added for rendering (the .blend has no active camera and no usable light): camera, sun
cam_auto = bpy.data.cameras.new('AutoCamera')
cam_auto.lens = 50.0
cam_auto.sensor_width = 36.0
cam_auto.clip_end = 1000.0
ob_auto_camera = bpy.data.objects.new('AutoCamera', cam_auto)
scene.collection.objects.link(ob_auto_camera)
ob_auto_camera.location = (2.51526, -3.02429, 2.9354)
ob_auto_camera.rotation_euler = (1.09748, -7.21219e-08, 0.694738)
scene.camera = ob_auto_camera
light_auto_sun = bpy.data.lights.new('AutoSun', 'SUN')
light_auto_sun.energy = 3.0
light_auto_sun.angle = 0.0523599
ob_auto_sun = bpy.data.objects.new('AutoSun', light_auto_sun)
scene.collection.objects.link(ob_auto_sun)
ob_auto_sun.rotation_euler = (0.872665, 0.174533, 0.523599)
bpy.context.view_layer.update()
